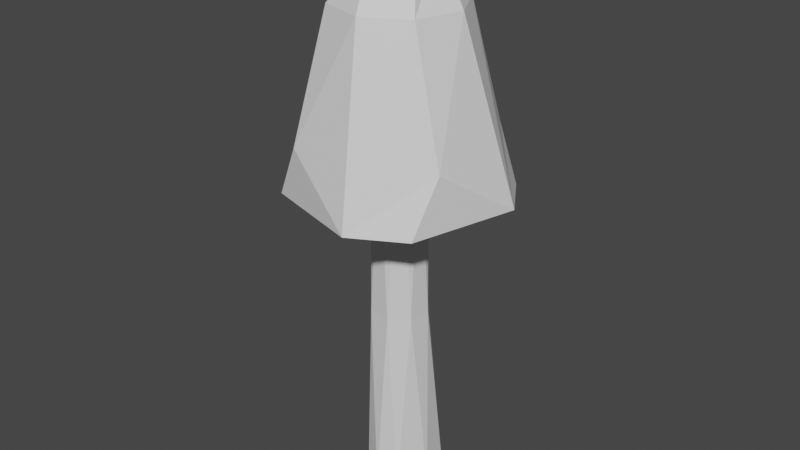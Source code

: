 # Source: tree_.blend  (saved by Blender 2.80.75; exported with 4.5.12 LTS)
import bpy
from mathutils import Matrix  # noqa: F401  (used for matrix-valued properties, if any)

bpy.ops.wm.read_factory_settings(use_empty=True)
scene = bpy.context.scene
scene.name = 'Scene'

# ---- collections
col_collection = bpy.data.collections.new('Collection'); scene.collection.children.link(col_collection)

# ---- materials (node trees are filled in below, after node groups)
mat_leafs_003 = bpy.data.materials.new('leafs.003')
mat_leafs_003.use_transparent_shadow = False
mat_leafs_003.diffuse_color = (0.1545, 0.8, 0.08853, 1.0)
mat_trunk_001 = bpy.data.materials.new('trunk.001')
mat_trunk_001.use_transparent_shadow = False
mat_trunk_001.diffuse_color = (0.8, 0.3574, 0.07471, 1.0)

# ---- material node trees
mat_leafs_003.use_nodes = True; mat_leafs_003.node_tree.nodes.clear()
_N = mat_leafs_003.node_tree.nodes; _L = mat_leafs_003.node_tree.links
n0 = _N.new('ShaderNodeOutputMaterial'); n0.name = 'Material Output'; n0.location = (300, 300)
n1 = _N.new('ShaderNodeBsdfPrincipled'); n1.name = 'Principled BSDF'; n1.location = (10, 300)
n1.distribution = 'GGX'
n1.subsurface_method = 'BURLEY'
n1.inputs[3].default_value = 1.45
n1.inputs[27].default_value = (0.0, 0.0, 0.0, 1.0)
n1.inputs[28].default_value = 1.0
_L.new(n1.outputs[0], n0.inputs[0])
n0.is_active_output = True
mat_trunk_001.use_nodes = True; mat_trunk_001.node_tree.nodes.clear()
_N = mat_trunk_001.node_tree.nodes; _L = mat_trunk_001.node_tree.links
n0 = _N.new('ShaderNodeOutputMaterial'); n0.name = 'Material Output'; n0.location = (300, 300)
n1 = _N.new('ShaderNodeBsdfPrincipled'); n1.name = 'Principled BSDF'; n1.location = (10, 300)
n1.distribution = 'GGX'
n1.subsurface_method = 'BURLEY'
n1.inputs[3].default_value = 1.45
n1.inputs[27].default_value = (0.0, 0.0, 0.0, 1.0)
n1.inputs[28].default_value = 1.0
_L.new(n1.outputs[0], n0.inputs[0])
n0.is_active_output = True

# ---- world
world_world = bpy.data.worlds.new('World'); scene.world = world_world
world_world.use_nodes = True; world_world.node_tree.nodes.clear()
_N = world_world.node_tree.nodes; _L = world_world.node_tree.links
n0 = _N.new('ShaderNodeOutputWorld'); n0.name = 'World Output'; n0.location = (300, 300)
n1 = _N.new('ShaderNodeBackground'); n1.name = 'Background'; n1.location = (10, 300)
n1.inputs[0].default_value = (0.05088, 0.05088, 0.05088, 1.0)
_L.new(n1.outputs[0], n0.inputs[0])
n0.is_active_output = True
world_world.color = (0.05088, 0.05088, 0.05088)
world_world.use_sun_shadow = False
world_world.sun_shadow_jitter_overblur = 0.0

# ---- meshes
me_cylinder_001 = bpy.data.meshes.new('Cylinder.001')
me_cylinder_001.from_pydata([(-0.2506, 1.002, -0.9816), (-0.3245, -0.08937, 1.0), (0.7071, 0.7071, -1.0), (-0.1789, 0.2372, 1.056), (0.7071, -0.7071, -1.0), (0.2372, 0.1789, 1.056), (-0.7071, -0.7071, -1.0), (0.2926, -0.1662, 1.0), (-1.0, 1.192e-08, -1.0), (-0.7071, 0.7071, -1.0), (-0.04126, -0.2942, 1.056), (-0.4531, 0.3712, 0.64), (-0.05793, 0.5828, 0.64), (0.4636, 0.7782, -0.5), (0.3712, 0.4531, 0.64), (1.002, 0.2506, -0.9816), (0.5828, 0.05793, 0.64), (0.7782, -0.4636, -0.5), (0.4531, -0.3712, 0.64), (0.2506, -1.002, -0.9816), (0.05793, -0.5828, 0.64), (-0.4636, -0.7782, -0.5), (-0.3712, -0.4531, 0.64), (-0.878, -0.2224, -0.5), (-0.5828, -0.05793, 0.64), (-0.7782, 0.4636, -0.5), (-1.676e-08, 5.588e-09, 1.244), (0.0, 0.3362, -3.939), (-0.1473, 0.1881, -0.3565), (0.2911, 0.2856, -3.939), (0.02883, 0.2372, -0.3565), (0.3362, -1.47e-08, -3.939), (0.1881, 0.1473, -0.3565), (0.19, -0.2695, -3.939), (0.2372, -0.02883, -0.3565), (-2.939e-08, -0.3362, -3.939), (0.1473, -0.1881, -0.3565), (-0.1904, -0.2416, -3.939), (-0.02883, -0.2372, -0.3565), (-0.3362, 4.009e-09, -3.939), (-0.1881, -0.1473, -0.3565), (-0.2039, 0.204, -3.939), (-0.2372, 0.02883, -0.3565), (-0.07366, 0.2621, -2.148), (0.1333, 0.2374, -2.148), (0.2621, 0.07366, -2.148), (0.2374, -0.1333, -2.148), (0.07366, -0.2621, -2.148), (-0.1333, -0.2374, -2.148), (-0.2621, -0.07366, -2.148), (-0.2374, 0.1333, -2.148)], [], [(12, 3, 14), (16, 5, 18), (18, 7, 20), (5, 3, 26), (22, 10, 24), (24, 1, 11), (19, 21, 6), (15, 17, 4), (0, 13, 2), (10, 7, 26), (7, 5, 26), (1, 10, 26), (3, 1, 26), (5, 16, 14, 3), (10, 22, 20, 7), (18, 5, 7), (24, 10, 1), (11, 0, 25, 24), (6, 8, 9, 0, 2, 15, 4, 19), (9, 25, 0), (25, 9, 8, 23), (24, 25, 23, 22), (23, 8, 6, 21), (22, 23, 21, 20), (20, 21, 19, 18), (3, 12, 11, 1), (18, 19, 17, 16), (4, 17, 19), (16, 17, 15, 14), (14, 15, 13, 12), (2, 13, 15), (12, 13, 0, 11), (43, 28, 30, 44), (44, 30, 32, 45), (45, 32, 34, 46), (46, 34, 36, 47), (47, 36, 38, 48), (48, 38, 40, 49), (30, 28, 42, 40, 38, 36, 34, 32), (49, 40, 42, 50), (50, 42, 28, 43), (27, 29, 31, 33, 35, 37, 39, 41), (41, 50, 43, 27), (39, 49, 50, 41), (37, 48, 49, 39), (35, 47, 48, 37), (33, 46, 47, 35), (31, 45, 46, 33), (29, 44, 45, 31), (27, 43, 44, 29)])
me_cylinder_001.polygons.foreach_set('material_index', [0, 0, 0, 0, 0, 0, 0, 0, 0, 0, 0, 0, 0, 0, 0, 0, 0, 0, 0, 0, 0, 0, 0, 0, 0, 0, 0, 0, 0, 0, 0, 0, 1, 1, 1, 1, 1, 1, 1, 1, 1, 1, 1, 1, 1, 1, 1, 1, 1, 1])
_uv = me_cylinder_001.uv_layers.new(name='UVMap')
_uv.uv.foreach_set('vector', [0.875, 0.9027, 0.8103, 1.0, 0.75, 0.9027, 0.625, 0.9027, 0.5603, 1.0, 0.5, 0.9027, 0.5, 0.9027, 0.375, 1.0, 0.375, 0.9027, 0.5603, 1.0, 0.8103, 1.0, 0.625, 1.0, 0.25, 0.9027, 0.1853, 1.0, 0.125, 0.9027, 0.125, 0.9027, 0.0, 1.0, 0.0, 0.9027, 0.5, 0.5257, 0.375, 0.625, 0.375, 0.5, 0.75, 0.5257, 0.625, 0.625, 0.625, 0.5, 1.0, 0.5257, 0.875, 0.625, 0.875, 0.5, 0.1853, 1.0, 0.375, 1.0, 0.25, 1.0, 0.375, 1.0, 0.5603, 1.0, 0.375, 1.0, 0.0, 1.0, 0.1853, 1.0, 0.0, 1.0, 0.8103, 1.0, 1.0, 1.0, 0.875, 1.0, 0.5603, 1.0, 0.625, 0.9027, 0.75, 0.9027, 0.8103, 1.0, 0.1853, 1.0, 0.25, 0.9027, 0.375, 0.9027, 0.375, 1.0, 0.5, 0.9027, 0.5603, 1.0, 0.375, 1.0, 0.125, 0.9027, 0.1853, 1.0, 0.0, 1.0, 0.0, 0.9027, 0.0, 0.5257, 0.125, 0.625, 0.125, 0.9027, 0.5803, 0.08029, 0.51, 0.25, 0.5803, 0.4197, 0.75, 0.49, 0.9197, 0.4197, 0.99, 0.25, 0.9197, 0.08029, 0.75, 0.01, 0.125, 0.5, 0.125, 0.625, 0.0, 0.5257, 0.125, 0.625, 0.125, 0.5, 0.25, 0.5, 0.25, 0.625, 0.125, 0.9027, 0.125, 0.625, 0.25, 0.625, 0.25, 0.9027, 0.25, 0.625, 0.25, 0.5, 0.375, 0.5, 0.375, 0.625, 0.25, 0.9027, 0.25, 0.625, 0.375, 0.625, 0.375, 0.9027, 0.375, 0.9027, 0.375, 0.625, 0.5, 0.5257, 0.5, 0.9027, 0.8103, 1.0, 0.875, 0.9027, 1.0, 0.9027, 1.0, 1.0, 0.5, 0.9027, 0.5, 0.5257, 0.625, 0.625, 0.625, 0.9027, 0.625, 0.5, 0.625, 0.625, 0.5, 0.5257, 0.625, 0.9027, 0.625, 0.625, 0.75, 0.5257, 0.75, 0.9027, 0.75, 0.9027, 0.75, 0.5257, 0.875, 0.625, 0.875, 0.9027, 0.875, 0.5, 0.875, 0.625, 0.75, 0.5257, 0.875, 0.9027, 0.875, 0.625, 1.0, 0.5257, 1.0, 0.9027, 1.0, 0.75, 1.0, 1.0, 0.875, 1.0, 0.875, 0.75, 0.875, 0.75, 0.875, 1.0, 0.75, 1.0, 0.75, 0.75, 0.75, 0.75, 0.75, 1.0, 0.625, 1.0, 0.625, 0.75, 0.625, 0.75, 0.625, 1.0, 0.5, 1.0, 0.5, 0.75, 0.5, 0.75, 0.5, 1.0, 0.375, 1.0, 0.375, 0.75, 0.375, 0.75, 0.375, 1.0, 0.25, 1.0, 0.25, 0.75, 0.4197, 0.4197, 0.25, 0.49, 0.08029, 0.4197, 0.01, 0.25, 0.08029, 0.08029, 0.25, 0.01, 0.4197, 0.08029, 0.49, 0.25, 0.25, 0.75, 0.25, 1.0, 0.125, 1.0, 0.125, 0.75, 0.125, 0.75, 0.125, 1.0, 0.0, 1.0, 0.0, 0.75, 0.75, 0.49, 0.9197, 0.4197, 0.99, 0.25, 0.9197, 0.08029, 0.75, 0.01, 0.5803, 0.08029, 0.51, 0.25, 0.5803, 0.4197, 0.125, 0.5, 0.125, 0.75, 0.0, 0.75, 0.0, 0.5, 0.25, 0.5, 0.25, 0.75, 0.125, 0.75, 0.125, 0.5, 0.375, 0.5, 0.375, 0.75, 0.25, 0.75, 0.25, 0.5, 0.5, 0.5, 0.5, 0.75, 0.375, 0.75, 0.375, 0.5, 0.625, 0.5, 0.625, 0.75, 0.5, 0.75, 0.5, 0.5, 0.75, 0.5, 0.75, 0.75, 0.625, 0.75, 0.625, 0.5, 0.875, 0.5, 0.875, 0.75, 0.75, 0.75, 0.75, 0.5, 1.0, 0.5, 1.0, 0.75, 0.875, 0.75, 0.875, 0.5])
me_cylinder_001.materials.append(mat_leafs_003)
me_cylinder_001.materials.append(mat_trunk_001)
me_cylinder_001.use_remesh_preserve_volume = False
me_cylinder_001.use_remesh_preserve_attributes = False
me_cylinder_001.use_mirror_vertex_groups = False
me_cylinder_001.update()

# ---- objects
ob_cylinder_001 = bpy.data.objects.new('Cylinder.001', me_cylinder_001)

# ---- transforms, parenting, visibility, modifiers, constraints
ob_cylinder_001.location = (0.0, 0.0, 3.93)
ob_cylinder_001.lineart.crease_threshold = 0.0

# ---- collection membership
col_collection.objects.link(ob_cylinder_001)

# ---- scene / render settings (as saved in the file)
scene.frame_start = 1; scene.frame_end = 250; scene.frame_set(1)
scene.render.engine = 'BLENDER_EEVEE_NEXT'
scene.cycles.use_denoising = False
scene.cycles.samples = 128
scene.cycles.sampling_pattern = 'TABULATED_SOBOL'
scene.cycles.use_adaptive_sampling = False
scene.cycles.use_light_tree = False
scene.view_settings.view_transform = 'Filmic'
bpy.context.view_layer.update()

# ---- added for rendering (the .blend has no active camera and no usable light): camera, sun
cam_auto = bpy.data.cameras.new('AutoCamera')
cam_auto.lens = 50.0
cam_auto.sensor_width = 36.0
cam_auto.clip_end = 1000.0
ob_auto_camera = bpy.data.objects.new('AutoCamera', cam_auto)
scene.collection.objects.link(ob_auto_camera)
ob_auto_camera.location = (5.46645, -6.55827, 6.95415)
ob_auto_camera.rotation_euler = (1.09748, -7.21219e-08, 0.694738)
scene.camera = ob_auto_camera
light_auto_sun = bpy.data.lights.new('AutoSun', 'SUN')
light_auto_sun.energy = 3.0
light_auto_sun.angle = 0.0523599
ob_auto_sun = bpy.data.objects.new('AutoSun', light_auto_sun)
scene.collection.objects.link(ob_auto_sun)
ob_auto_sun.rotation_euler = (0.872665, 0.174533, 0.523599)
bpy.context.view_layer.update()
